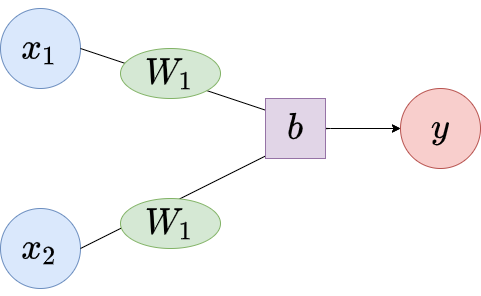

The diagram above was exported from draw.io. Its source (the exported page's mxGraphModel, read from the mxfile embedded in the PNG):
<mxGraphModel dx="1186" dy="650" grid="1" gridSize="10" guides="1" tooltips="1" connect="1" arrows="1" fold="1" page="1" pageScale="1" pageWidth="850" pageHeight="1100" math="1" shadow="0">
  <root>
    <mxCell id="0" />
    <mxCell id="1" parent="0" />
    <mxCell id="FEXQ3DBZHlmYdZ5uopQT-1" value="$$x_1$$" style="ellipse;whiteSpace=wrap;html=1;aspect=fixed;fillColor=#dae8fc;strokeColor=#6c8ebf;fontStyle=1;fontSize=30;" vertex="1" parent="1">
      <mxGeometry x="160" y="120" width="80" height="80" as="geometry" />
    </mxCell>
    <mxCell id="FEXQ3DBZHlmYdZ5uopQT-2" value="&lt;span style=&quot;font-size: 30px;&quot;&gt;$$x_2$$&lt;/span&gt;" style="ellipse;whiteSpace=wrap;html=1;aspect=fixed;fillColor=#dae8fc;strokeColor=#6c8ebf;fontStyle=1;fontSize=30;" vertex="1" parent="1">
      <mxGeometry x="160" y="320" width="80" height="80" as="geometry" />
    </mxCell>
    <mxCell id="FEXQ3DBZHlmYdZ5uopQT-3" value="$$y$$" style="ellipse;whiteSpace=wrap;html=1;aspect=fixed;fillColor=#f8cecc;strokeColor=#b85450;fontStyle=1;fontSize=30;" vertex="1" parent="1">
      <mxGeometry x="560" y="200" width="80" height="80" as="geometry" />
    </mxCell>
    <mxCell id="FEXQ3DBZHlmYdZ5uopQT-5" value="" style="endArrow=classic;html=1;fontSize=30;exitX=1;exitY=0.5;exitDx=0;exitDy=0;entryX=0;entryY=0.5;entryDx=0;entryDy=0;" edge="1" parent="1" source="FEXQ3DBZHlmYdZ5uopQT-1" target="FEXQ3DBZHlmYdZ5uopQT-3">
      <mxGeometry width="50" height="50" relative="1" as="geometry">
        <mxPoint x="400" y="360" as="sourcePoint" />
        <mxPoint x="450" y="310" as="targetPoint" />
        <Array as="points">
          <mxPoint x="480" y="240" />
        </Array>
      </mxGeometry>
    </mxCell>
    <mxCell id="FEXQ3DBZHlmYdZ5uopQT-6" value="" style="endArrow=classic;html=1;fontSize=30;exitX=1;exitY=0.5;exitDx=0;exitDy=0;entryX=0;entryY=0.5;entryDx=0;entryDy=0;" edge="1" parent="1" source="FEXQ3DBZHlmYdZ5uopQT-2" target="FEXQ3DBZHlmYdZ5uopQT-3">
      <mxGeometry width="50" height="50" relative="1" as="geometry">
        <mxPoint x="400" y="360" as="sourcePoint" />
        <mxPoint x="450" y="310" as="targetPoint" />
        <Array as="points">
          <mxPoint x="480" y="240" />
        </Array>
      </mxGeometry>
    </mxCell>
    <mxCell id="FEXQ3DBZHlmYdZ5uopQT-7" value="$$W_1$$" style="ellipse;whiteSpace=wrap;html=1;fontSize=30;fillColor=#d5e8d4;strokeColor=#82b366;" vertex="1" parent="1">
      <mxGeometry x="280" y="160" width="100" height="50" as="geometry" />
    </mxCell>
    <mxCell id="FEXQ3DBZHlmYdZ5uopQT-8" value="$$W_1$$" style="ellipse;whiteSpace=wrap;html=1;fontSize=30;fillColor=#d5e8d4;strokeColor=#82b366;" vertex="1" parent="1">
      <mxGeometry x="280" y="310" width="100" height="50" as="geometry" />
    </mxCell>
    <mxCell id="FEXQ3DBZHlmYdZ5uopQT-10" value="$$b$$" style="whiteSpace=wrap;html=1;aspect=fixed;fontSize=30;fillColor=#e1d5e7;strokeColor=#9673a6;" vertex="1" parent="1">
      <mxGeometry x="425" y="210" width="60" height="60" as="geometry" />
    </mxCell>
  </root>
</mxGraphModel>